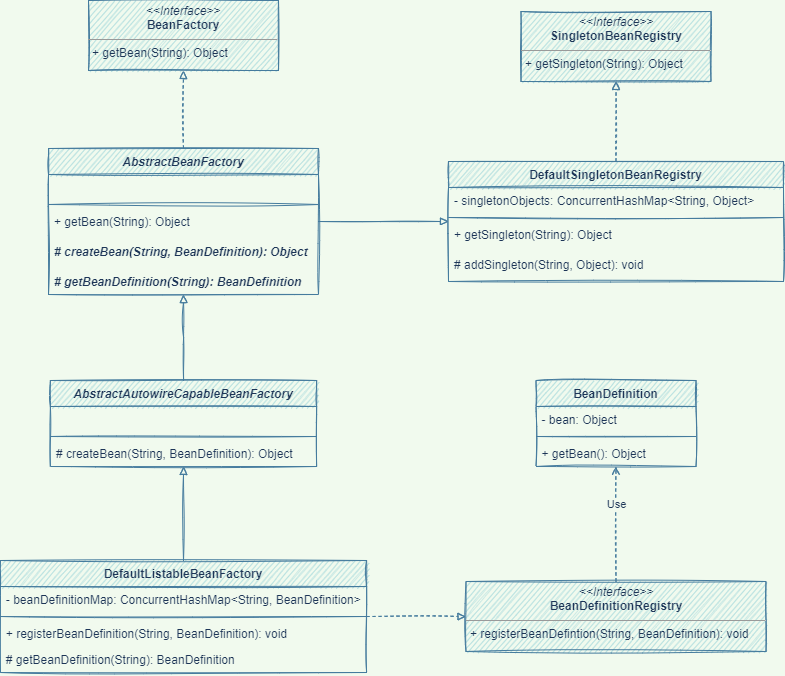

The diagram above was exported from draw.io. Its source (the exported page's mxGraphModel, read from the mxfile embedded in the PNG):
<mxGraphModel dx="1550" dy="937" grid="1" gridSize="10" guides="1" tooltips="1" connect="1" arrows="1" fold="1" page="1" pageScale="1" pageWidth="827" pageHeight="1169" background="#F1FAEE" math="0" shadow="0">
  <root>
    <mxCell id="WIyWlLk6GJQsqaUBKTNV-0" />
    <mxCell id="WIyWlLk6GJQsqaUBKTNV-1" parent="WIyWlLk6GJQsqaUBKTNV-0" />
    <mxCell id="70Hz17dm98gfEJnAwEl7-1" value="BeanDefinition" style="swimlane;fontStyle=1;align=center;verticalAlign=top;childLayout=stackLayout;horizontal=1;startSize=26;horizontalStack=0;resizeParent=1;resizeParentMax=0;resizeLast=0;collapsible=1;marginBottom=0;rounded=0;sketch=1;fillColor=#A8DADC;strokeColor=#457B9D;fontColor=#1D3557;" parent="WIyWlLk6GJQsqaUBKTNV-1" vertex="1">
      <mxGeometry x="557.5" y="710" width="160" height="86" as="geometry" />
    </mxCell>
    <mxCell id="70Hz17dm98gfEJnAwEl7-2" value="- bean: Object&#10;" style="text;strokeColor=none;fillColor=none;align=left;verticalAlign=top;spacingLeft=4;spacingRight=4;overflow=hidden;rotatable=0;points=[[0,0.5],[1,0.5]];portConstraint=eastwest;rounded=0;sketch=1;fontColor=#1D3557;" parent="70Hz17dm98gfEJnAwEl7-1" vertex="1">
      <mxGeometry y="26" width="160" height="26" as="geometry" />
    </mxCell>
    <mxCell id="70Hz17dm98gfEJnAwEl7-3" value="" style="line;strokeWidth=1;fillColor=none;align=left;verticalAlign=middle;spacingTop=-1;spacingLeft=3;spacingRight=3;rotatable=0;labelPosition=right;points=[];portConstraint=eastwest;rounded=0;sketch=1;labelBackgroundColor=#F1FAEE;strokeColor=#457B9D;fontColor=#1D3557;" parent="70Hz17dm98gfEJnAwEl7-1" vertex="1">
      <mxGeometry y="52" width="160" height="8" as="geometry" />
    </mxCell>
    <mxCell id="70Hz17dm98gfEJnAwEl7-4" value="+ getBean(): Object" style="text;strokeColor=none;fillColor=none;align=left;verticalAlign=top;spacingLeft=4;spacingRight=4;overflow=hidden;rotatable=0;points=[[0,0.5],[1,0.5]];portConstraint=eastwest;rounded=0;sketch=1;fontColor=#1D3557;" parent="70Hz17dm98gfEJnAwEl7-1" vertex="1">
      <mxGeometry y="60" width="160" height="26" as="geometry" />
    </mxCell>
    <mxCell id="70Hz17dm98gfEJnAwEl7-11" style="edgeStyle=orthogonalEdgeStyle;rounded=0;orthogonalLoop=1;jettySize=auto;html=1;dashed=1;endArrow=open;endFill=0;sketch=1;labelBackgroundColor=#F1FAEE;strokeColor=#457B9D;fontColor=#1D3557;exitX=0.5;exitY=0;exitDx=0;exitDy=0;" parent="WIyWlLk6GJQsqaUBKTNV-1" source="N6Ik1opzyR3P9Qy00aPJ-32" target="70Hz17dm98gfEJnAwEl7-1" edge="1">
      <mxGeometry relative="1" as="geometry">
        <mxPoint x="270" y="230" as="sourcePoint" />
      </mxGeometry>
    </mxCell>
    <mxCell id="70Hz17dm98gfEJnAwEl7-12" value="Use" style="edgeLabel;html=1;align=center;verticalAlign=middle;resizable=0;points=[];rounded=0;sketch=1;labelBackgroundColor=#F1FAEE;fontColor=#1D3557;" parent="70Hz17dm98gfEJnAwEl7-11" vertex="1" connectable="0">
      <mxGeometry x="0.36" y="-2" relative="1" as="geometry">
        <mxPoint x="-2" as="offset" />
      </mxGeometry>
    </mxCell>
    <mxCell id="N6Ik1opzyR3P9Qy00aPJ-0" value="&lt;p style=&quot;margin:0px;margin-top:4px;text-align:center;&quot;&gt;&lt;i&gt;&amp;lt;&amp;lt;Interface&amp;gt;&amp;gt;&lt;/i&gt;&lt;br&gt;&lt;b&gt;BeanFactory&lt;/b&gt;&lt;/p&gt;&lt;hr size=&quot;1&quot;&gt;&lt;p style=&quot;margin:0px;margin-left:4px;&quot;&gt;&lt;/p&gt;&lt;p style=&quot;margin:0px;margin-left:4px;&quot;&gt;+ getBean(String): Object&lt;br&gt;&lt;/p&gt;" style="verticalAlign=top;align=left;overflow=fill;fontSize=12;fontFamily=Helvetica;html=1;fillColor=#A8DADC;strokeColor=#457B9D;fontColor=#1D3557;sketch=1;" parent="WIyWlLk6GJQsqaUBKTNV-1" vertex="1">
      <mxGeometry x="110" y="330" width="190" height="70" as="geometry" />
    </mxCell>
    <mxCell id="N6Ik1opzyR3P9Qy00aPJ-1" value="&lt;p style=&quot;margin:0px;margin-top:4px;text-align:center;&quot;&gt;&lt;i&gt;&amp;lt;&amp;lt;Interface&amp;gt;&amp;gt;&lt;/i&gt;&lt;br&gt;&lt;b&gt;SingletonBeanRegistry&lt;/b&gt;&lt;/p&gt;&lt;hr size=&quot;1&quot;&gt;&lt;p style=&quot;margin:0px;margin-left:4px;&quot;&gt;&lt;/p&gt;&lt;p style=&quot;margin:0px;margin-left:4px;&quot;&gt;+ getSingleton(String): Object&lt;br&gt;&lt;/p&gt;" style="verticalAlign=top;align=left;overflow=fill;fontSize=12;fontFamily=Helvetica;html=1;fillColor=#A8DADC;strokeColor=#457B9D;fontColor=#1D3557;sketch=1;" parent="WIyWlLk6GJQsqaUBKTNV-1" vertex="1">
      <mxGeometry x="542.5" y="341" width="190" height="70" as="geometry" />
    </mxCell>
    <mxCell id="N6Ik1opzyR3P9Qy00aPJ-43" style="edgeStyle=orthogonalEdgeStyle;rounded=0;orthogonalLoop=1;jettySize=auto;html=1;dashed=1;endArrow=block;endFill=0;strokeWidth=1;labelBackgroundColor=#F1FAEE;strokeColor=#457B9D;fontColor=#1D3557;sketch=1;" parent="WIyWlLk6GJQsqaUBKTNV-1" source="N6Ik1opzyR3P9Qy00aPJ-2" target="N6Ik1opzyR3P9Qy00aPJ-1" edge="1">
      <mxGeometry relative="1" as="geometry" />
    </mxCell>
    <mxCell id="N6Ik1opzyR3P9Qy00aPJ-2" value="DefaultSingletonBeanRegistry" style="swimlane;fontStyle=1;align=center;verticalAlign=top;childLayout=stackLayout;horizontal=1;startSize=26;horizontalStack=0;resizeParent=1;resizeParentMax=0;resizeLast=0;collapsible=1;marginBottom=0;fillColor=#A8DADC;strokeColor=#457B9D;fontColor=#1D3557;sketch=1;" parent="WIyWlLk6GJQsqaUBKTNV-1" vertex="1">
      <mxGeometry x="470" y="491" width="335" height="120" as="geometry" />
    </mxCell>
    <mxCell id="N6Ik1opzyR3P9Qy00aPJ-3" value="- singletonObjects: ConcurrentHashMap&lt;String, Object&gt;" style="text;strokeColor=none;fillColor=none;align=left;verticalAlign=top;spacingLeft=4;spacingRight=4;overflow=hidden;rotatable=0;points=[[0,0.5],[1,0.5]];portConstraint=eastwest;fontColor=#1D3557;sketch=1;" parent="N6Ik1opzyR3P9Qy00aPJ-2" vertex="1">
      <mxGeometry y="26" width="335" height="26" as="geometry" />
    </mxCell>
    <mxCell id="N6Ik1opzyR3P9Qy00aPJ-4" value="" style="line;strokeWidth=1;fillColor=none;align=left;verticalAlign=middle;spacingTop=-1;spacingLeft=3;spacingRight=3;rotatable=0;labelPosition=right;points=[];portConstraint=eastwest;labelBackgroundColor=#F1FAEE;strokeColor=#457B9D;fontColor=#1D3557;sketch=1;" parent="N6Ik1opzyR3P9Qy00aPJ-2" vertex="1">
      <mxGeometry y="52" width="335" height="8" as="geometry" />
    </mxCell>
    <mxCell id="N6Ik1opzyR3P9Qy00aPJ-5" value="+ getSingleton(String): Object" style="text;strokeColor=none;fillColor=none;align=left;verticalAlign=top;spacingLeft=4;spacingRight=4;overflow=hidden;rotatable=0;points=[[0,0.5],[1,0.5]];portConstraint=eastwest;fontColor=#1D3557;sketch=1;" parent="N6Ik1opzyR3P9Qy00aPJ-2" vertex="1">
      <mxGeometry y="60" width="335" height="30" as="geometry" />
    </mxCell>
    <mxCell id="N6Ik1opzyR3P9Qy00aPJ-25" value="# addSingleton(String, Object): void" style="text;strokeColor=none;fillColor=none;align=left;verticalAlign=top;spacingLeft=4;spacingRight=4;overflow=hidden;rotatable=0;points=[[0,0.5],[1,0.5]];portConstraint=eastwest;fontColor=#1D3557;sketch=1;" parent="N6Ik1opzyR3P9Qy00aPJ-2" vertex="1">
      <mxGeometry y="90" width="335" height="30" as="geometry" />
    </mxCell>
    <mxCell id="N6Ik1opzyR3P9Qy00aPJ-42" style="edgeStyle=orthogonalEdgeStyle;rounded=0;orthogonalLoop=1;jettySize=auto;html=1;dashed=1;endArrow=block;endFill=0;strokeWidth=1;labelBackgroundColor=#F1FAEE;strokeColor=#457B9D;fontColor=#1D3557;sketch=1;" parent="WIyWlLk6GJQsqaUBKTNV-1" source="N6Ik1opzyR3P9Qy00aPJ-11" target="N6Ik1opzyR3P9Qy00aPJ-0" edge="1">
      <mxGeometry relative="1" as="geometry" />
    </mxCell>
    <mxCell id="N6Ik1opzyR3P9Qy00aPJ-44" style="edgeStyle=orthogonalEdgeStyle;rounded=0;orthogonalLoop=1;jettySize=auto;html=1;endArrow=block;endFill=0;strokeWidth=1;labelBackgroundColor=#F1FAEE;strokeColor=#457B9D;fontColor=#1D3557;sketch=1;" parent="WIyWlLk6GJQsqaUBKTNV-1" source="N6Ik1opzyR3P9Qy00aPJ-11" target="N6Ik1opzyR3P9Qy00aPJ-2" edge="1">
      <mxGeometry relative="1" as="geometry" />
    </mxCell>
    <mxCell id="N6Ik1opzyR3P9Qy00aPJ-11" value="AbstractBeanFactory" style="swimlane;fontStyle=3;align=center;verticalAlign=top;childLayout=stackLayout;horizontal=1;startSize=26;horizontalStack=0;resizeParent=1;resizeParentMax=0;resizeLast=0;collapsible=1;marginBottom=0;fillColor=#A8DADC;strokeColor=#457B9D;fontColor=#1D3557;sketch=1;" parent="WIyWlLk6GJQsqaUBKTNV-1" vertex="1">
      <mxGeometry x="70" y="478" width="270" height="146" as="geometry" />
    </mxCell>
    <mxCell id="N6Ik1opzyR3P9Qy00aPJ-12" value=" " style="text;strokeColor=none;fillColor=none;align=left;verticalAlign=top;spacingLeft=4;spacingRight=4;overflow=hidden;rotatable=0;points=[[0,0.5],[1,0.5]];portConstraint=eastwest;fontColor=#1D3557;sketch=1;" parent="N6Ik1opzyR3P9Qy00aPJ-11" vertex="1">
      <mxGeometry y="26" width="270" height="26" as="geometry" />
    </mxCell>
    <mxCell id="N6Ik1opzyR3P9Qy00aPJ-13" value="" style="line;strokeWidth=1;fillColor=none;align=left;verticalAlign=middle;spacingTop=-1;spacingLeft=3;spacingRight=3;rotatable=0;labelPosition=right;points=[];portConstraint=eastwest;labelBackgroundColor=#F1FAEE;strokeColor=#457B9D;fontColor=#1D3557;sketch=1;" parent="N6Ik1opzyR3P9Qy00aPJ-11" vertex="1">
      <mxGeometry y="52" width="270" height="8" as="geometry" />
    </mxCell>
    <mxCell id="N6Ik1opzyR3P9Qy00aPJ-14" value="+ getBean(String): Object" style="text;strokeColor=none;fillColor=none;align=left;verticalAlign=top;spacingLeft=4;spacingRight=4;overflow=hidden;rotatable=0;points=[[0,0.5],[1,0.5]];portConstraint=eastwest;fontStyle=0;fontColor=#1D3557;sketch=1;" parent="N6Ik1opzyR3P9Qy00aPJ-11" vertex="1">
      <mxGeometry y="60" width="270" height="30" as="geometry" />
    </mxCell>
    <mxCell id="N6Ik1opzyR3P9Qy00aPJ-23" value="# createBean(String, BeanDefinition): Object" style="text;strokeColor=none;fillColor=none;align=left;verticalAlign=top;spacingLeft=4;spacingRight=4;overflow=hidden;rotatable=0;points=[[0,0.5],[1,0.5]];portConstraint=eastwest;fontStyle=3;fontColor=#1D3557;sketch=1;" parent="N6Ik1opzyR3P9Qy00aPJ-11" vertex="1">
      <mxGeometry y="90" width="270" height="30" as="geometry" />
    </mxCell>
    <mxCell id="N6Ik1opzyR3P9Qy00aPJ-38" value="# getBeanDefinition(String): BeanDefinition" style="text;strokeColor=none;fillColor=none;align=left;verticalAlign=top;spacingLeft=4;spacingRight=4;overflow=hidden;rotatable=0;points=[[0,0.5],[1,0.5]];portConstraint=eastwest;fontStyle=3;fontColor=#1D3557;sketch=1;" parent="N6Ik1opzyR3P9Qy00aPJ-11" vertex="1">
      <mxGeometry y="120" width="270" height="26" as="geometry" />
    </mxCell>
    <mxCell id="N6Ik1opzyR3P9Qy00aPJ-45" style="edgeStyle=orthogonalEdgeStyle;rounded=0;orthogonalLoop=1;jettySize=auto;html=1;endArrow=block;endFill=0;strokeWidth=1;labelBackgroundColor=#F1FAEE;strokeColor=#457B9D;fontColor=#1D3557;sketch=1;" parent="WIyWlLk6GJQsqaUBKTNV-1" source="N6Ik1opzyR3P9Qy00aPJ-19" target="N6Ik1opzyR3P9Qy00aPJ-11" edge="1">
      <mxGeometry relative="1" as="geometry" />
    </mxCell>
    <mxCell id="N6Ik1opzyR3P9Qy00aPJ-19" value="AbstractAutowireCapableBeanFactory" style="swimlane;fontStyle=3;align=center;verticalAlign=top;childLayout=stackLayout;horizontal=1;startSize=26;horizontalStack=0;resizeParent=1;resizeParentMax=0;resizeLast=0;collapsible=1;marginBottom=0;fillColor=#A8DADC;strokeColor=#457B9D;fontColor=#1D3557;sketch=1;" parent="WIyWlLk6GJQsqaUBKTNV-1" vertex="1">
      <mxGeometry x="71.875" y="710" width="266.25" height="86" as="geometry" />
    </mxCell>
    <mxCell id="N6Ik1opzyR3P9Qy00aPJ-20" value=" " style="text;strokeColor=none;fillColor=none;align=left;verticalAlign=top;spacingLeft=4;spacingRight=4;overflow=hidden;rotatable=0;points=[[0,0.5],[1,0.5]];portConstraint=eastwest;fontColor=#1D3557;sketch=1;" parent="N6Ik1opzyR3P9Qy00aPJ-19" vertex="1">
      <mxGeometry y="26" width="266.25" height="26" as="geometry" />
    </mxCell>
    <mxCell id="N6Ik1opzyR3P9Qy00aPJ-21" value="" style="line;strokeWidth=1;fillColor=none;align=left;verticalAlign=middle;spacingTop=-1;spacingLeft=3;spacingRight=3;rotatable=0;labelPosition=right;points=[];portConstraint=eastwest;labelBackgroundColor=#F1FAEE;strokeColor=#457B9D;fontColor=#1D3557;sketch=1;" parent="N6Ik1opzyR3P9Qy00aPJ-19" vertex="1">
      <mxGeometry y="52" width="266.25" height="8" as="geometry" />
    </mxCell>
    <mxCell id="N6Ik1opzyR3P9Qy00aPJ-22" value="# createBean(String, BeanDefinition): Object" style="text;strokeColor=none;fillColor=none;align=left;verticalAlign=top;spacingLeft=4;spacingRight=4;overflow=hidden;rotatable=0;points=[[0,0.5],[1,0.5]];portConstraint=eastwest;fontStyle=0;fontColor=#1D3557;sketch=1;" parent="N6Ik1opzyR3P9Qy00aPJ-19" vertex="1">
      <mxGeometry y="60" width="266.25" height="26" as="geometry" />
    </mxCell>
    <mxCell id="N6Ik1opzyR3P9Qy00aPJ-47" style="edgeStyle=orthogonalEdgeStyle;rounded=0;orthogonalLoop=1;jettySize=auto;html=1;endArrow=block;endFill=0;strokeWidth=1;labelBackgroundColor=#F1FAEE;strokeColor=#457B9D;fontColor=#1D3557;sketch=1;" parent="WIyWlLk6GJQsqaUBKTNV-1" source="N6Ik1opzyR3P9Qy00aPJ-27" target="N6Ik1opzyR3P9Qy00aPJ-19" edge="1">
      <mxGeometry relative="1" as="geometry" />
    </mxCell>
    <mxCell id="N6Ik1opzyR3P9Qy00aPJ-49" style="edgeStyle=orthogonalEdgeStyle;rounded=0;orthogonalLoop=1;jettySize=auto;html=1;endArrow=block;endFill=0;strokeWidth=1;dashed=1;labelBackgroundColor=#F1FAEE;strokeColor=#457B9D;fontColor=#1D3557;sketch=1;" parent="WIyWlLk6GJQsqaUBKTNV-1" source="N6Ik1opzyR3P9Qy00aPJ-27" target="N6Ik1opzyR3P9Qy00aPJ-32" edge="1">
      <mxGeometry relative="1" as="geometry" />
    </mxCell>
    <mxCell id="N6Ik1opzyR3P9Qy00aPJ-27" value="DefaultListableBeanFactory" style="swimlane;fontStyle=1;align=center;verticalAlign=top;childLayout=stackLayout;horizontal=1;startSize=26;horizontalStack=0;resizeParent=1;resizeParentMax=0;resizeLast=0;collapsible=1;marginBottom=0;fillColor=#A8DADC;strokeColor=#457B9D;fontColor=#1D3557;sketch=1;" parent="WIyWlLk6GJQsqaUBKTNV-1" vertex="1">
      <mxGeometry x="21.87" y="890" width="366.25" height="112" as="geometry" />
    </mxCell>
    <mxCell id="N6Ik1opzyR3P9Qy00aPJ-28" value="- beanDefinitionMap: ConcurrentHashMap&lt;String, BeanDefinition&gt;" style="text;strokeColor=none;fillColor=none;align=left;verticalAlign=top;spacingLeft=4;spacingRight=4;overflow=hidden;rotatable=0;points=[[0,0.5],[1,0.5]];portConstraint=eastwest;fontColor=#1D3557;sketch=1;" parent="N6Ik1opzyR3P9Qy00aPJ-27" vertex="1">
      <mxGeometry y="26" width="366.25" height="26" as="geometry" />
    </mxCell>
    <mxCell id="N6Ik1opzyR3P9Qy00aPJ-29" value="" style="line;strokeWidth=1;fillColor=none;align=left;verticalAlign=middle;spacingTop=-1;spacingLeft=3;spacingRight=3;rotatable=0;labelPosition=right;points=[];portConstraint=eastwest;labelBackgroundColor=#F1FAEE;strokeColor=#457B9D;fontColor=#1D3557;sketch=1;" parent="N6Ik1opzyR3P9Qy00aPJ-27" vertex="1">
      <mxGeometry y="52" width="366.25" height="8" as="geometry" />
    </mxCell>
    <mxCell id="N6Ik1opzyR3P9Qy00aPJ-46" value="+ registerBeanDefinition(String, BeanDefinition): void" style="text;strokeColor=none;fillColor=none;align=left;verticalAlign=top;spacingLeft=4;spacingRight=4;overflow=hidden;rotatable=0;points=[[0,0.5],[1,0.5]];portConstraint=eastwest;fontStyle=0;fontColor=#1D3557;sketch=1;" parent="N6Ik1opzyR3P9Qy00aPJ-27" vertex="1">
      <mxGeometry y="60" width="366.25" height="26" as="geometry" />
    </mxCell>
    <mxCell id="N6Ik1opzyR3P9Qy00aPJ-40" value="# getBeanDefinition(String): BeanDefinition" style="text;strokeColor=none;fillColor=none;align=left;verticalAlign=top;spacingLeft=4;spacingRight=4;overflow=hidden;rotatable=0;points=[[0,0.5],[1,0.5]];portConstraint=eastwest;fontStyle=0;fontColor=#1D3557;sketch=1;" parent="N6Ik1opzyR3P9Qy00aPJ-27" vertex="1">
      <mxGeometry y="86" width="366.25" height="26" as="geometry" />
    </mxCell>
    <mxCell id="N6Ik1opzyR3P9Qy00aPJ-32" value="&lt;p style=&quot;margin:0px;margin-top:4px;text-align:center;&quot;&gt;&lt;i&gt;&amp;lt;&amp;lt;Interface&amp;gt;&amp;gt;&lt;/i&gt;&lt;br&gt;&lt;b&gt;BeanDefinitionRegistry&lt;/b&gt;&lt;/p&gt;&lt;hr size=&quot;1&quot;&gt;&lt;p style=&quot;margin:0px;margin-left:4px;&quot;&gt;&lt;/p&gt;&lt;p style=&quot;margin:0px;margin-left:4px;&quot;&gt;+ registerBeanDefintion(String, BeanDefinition): void&lt;br&gt;&lt;/p&gt;" style="verticalAlign=top;align=left;overflow=fill;fontSize=12;fontFamily=Helvetica;html=1;fillColor=#A8DADC;strokeColor=#457B9D;fontColor=#1D3557;sketch=1;" parent="WIyWlLk6GJQsqaUBKTNV-1" vertex="1">
      <mxGeometry x="487.5" y="911" width="300" height="70" as="geometry" />
    </mxCell>
  </root>
</mxGraphModel>